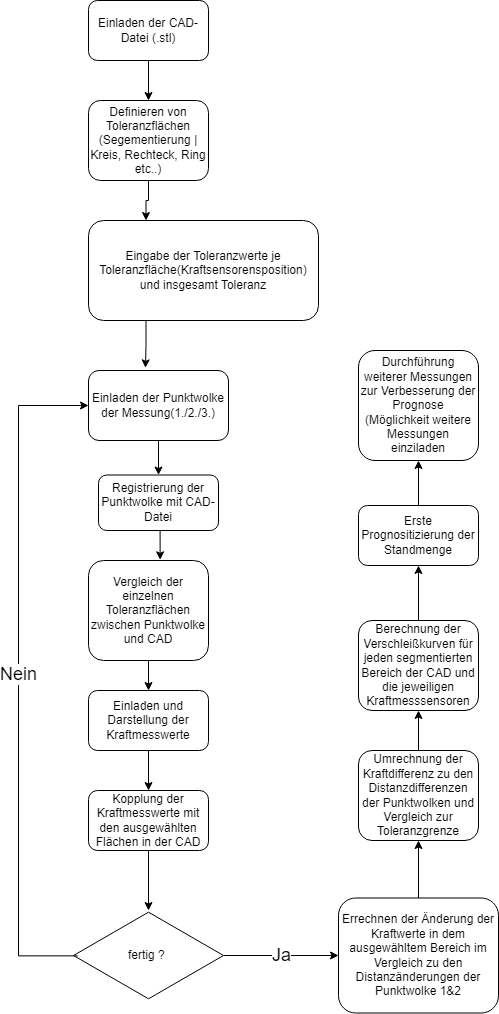

The diagram above was exported from draw.io. Its source (the exported page's mxGraphModel, read from the mxfile embedded in the PNG):
<mxGraphModel dx="781" dy="1141" grid="1" gridSize="10" guides="1" tooltips="1" connect="1" arrows="1" fold="1" page="1" pageScale="1" pageWidth="827" pageHeight="1169" math="0" shadow="0">
  <root>
    <mxCell id="WIyWlLk6GJQsqaUBKTNV-0" />
    <mxCell id="WIyWlLk6GJQsqaUBKTNV-1" parent="WIyWlLk6GJQsqaUBKTNV-0" />
    <mxCell id="D_Cd53uZe0LEzCmXNkEg-13" style="edgeStyle=orthogonalEdgeStyle;rounded=0;orthogonalLoop=1;jettySize=auto;html=1;exitX=0.5;exitY=1;exitDx=0;exitDy=0;entryX=0.5;entryY=0;entryDx=0;entryDy=0;" edge="1" parent="WIyWlLk6GJQsqaUBKTNV-1" source="D_Cd53uZe0LEzCmXNkEg-1" target="D_Cd53uZe0LEzCmXNkEg-2">
      <mxGeometry relative="1" as="geometry" />
    </mxCell>
    <mxCell id="D_Cd53uZe0LEzCmXNkEg-1" value="Einladen der CAD-Datei (.stl)" style="rounded=1;whiteSpace=wrap;html=1;" vertex="1" parent="WIyWlLk6GJQsqaUBKTNV-1">
      <mxGeometry x="340" y="50" width="120" height="60" as="geometry" />
    </mxCell>
    <mxCell id="D_Cd53uZe0LEzCmXNkEg-14" style="edgeStyle=orthogonalEdgeStyle;rounded=0;orthogonalLoop=1;jettySize=auto;html=1;exitX=0.5;exitY=1;exitDx=0;exitDy=0;entryX=0.25;entryY=0;entryDx=0;entryDy=0;" edge="1" parent="WIyWlLk6GJQsqaUBKTNV-1" source="D_Cd53uZe0LEzCmXNkEg-2" target="D_Cd53uZe0LEzCmXNkEg-3">
      <mxGeometry relative="1" as="geometry" />
    </mxCell>
    <mxCell id="D_Cd53uZe0LEzCmXNkEg-2" value="Definieren von Toleranzflächen (Segementierung | Kreis, Rechteck, Ring etc..)" style="rounded=1;whiteSpace=wrap;html=1;" vertex="1" parent="WIyWlLk6GJQsqaUBKTNV-1">
      <mxGeometry x="340" y="150" width="120" height="80" as="geometry" />
    </mxCell>
    <mxCell id="D_Cd53uZe0LEzCmXNkEg-15" style="edgeStyle=orthogonalEdgeStyle;rounded=0;orthogonalLoop=1;jettySize=auto;html=1;exitX=0.25;exitY=1;exitDx=0;exitDy=0;entryX=0.407;entryY=-0.038;entryDx=0;entryDy=0;entryPerimeter=0;" edge="1" parent="WIyWlLk6GJQsqaUBKTNV-1" source="D_Cd53uZe0LEzCmXNkEg-3" target="D_Cd53uZe0LEzCmXNkEg-6">
      <mxGeometry relative="1" as="geometry" />
    </mxCell>
    <mxCell id="D_Cd53uZe0LEzCmXNkEg-3" value="Eingabe der Toleranzwerte je Toleranzfläche(Kraftsensorensposition) und insgesamt Toleranz" style="rounded=1;whiteSpace=wrap;html=1;" vertex="1" parent="WIyWlLk6GJQsqaUBKTNV-1">
      <mxGeometry x="340" y="270" width="230" height="100" as="geometry" />
    </mxCell>
    <mxCell id="D_Cd53uZe0LEzCmXNkEg-16" style="edgeStyle=orthogonalEdgeStyle;rounded=0;orthogonalLoop=1;jettySize=auto;html=1;exitX=0.5;exitY=1;exitDx=0;exitDy=0;" edge="1" parent="WIyWlLk6GJQsqaUBKTNV-1" source="D_Cd53uZe0LEzCmXNkEg-6" target="D_Cd53uZe0LEzCmXNkEg-7">
      <mxGeometry relative="1" as="geometry" />
    </mxCell>
    <mxCell id="D_Cd53uZe0LEzCmXNkEg-6" value="Einladen der Punktwolke der Messung(1./2./3.)" style="whiteSpace=wrap;html=1;rounded=1;" vertex="1" parent="WIyWlLk6GJQsqaUBKTNV-1">
      <mxGeometry x="340" y="420" width="140" height="70" as="geometry" />
    </mxCell>
    <mxCell id="D_Cd53uZe0LEzCmXNkEg-17" style="edgeStyle=orthogonalEdgeStyle;rounded=0;orthogonalLoop=1;jettySize=auto;html=1;exitX=0.5;exitY=1;exitDx=0;exitDy=0;entryX=0.597;entryY=-0.007;entryDx=0;entryDy=0;entryPerimeter=0;" edge="1" parent="WIyWlLk6GJQsqaUBKTNV-1" source="D_Cd53uZe0LEzCmXNkEg-7" target="D_Cd53uZe0LEzCmXNkEg-8">
      <mxGeometry relative="1" as="geometry" />
    </mxCell>
    <mxCell id="D_Cd53uZe0LEzCmXNkEg-7" value="Registrierung der Punktwolke mit CAD-Datei" style="whiteSpace=wrap;html=1;rounded=1;" vertex="1" parent="WIyWlLk6GJQsqaUBKTNV-1">
      <mxGeometry x="350" y="524.5" width="120" height="55.5" as="geometry" />
    </mxCell>
    <mxCell id="D_Cd53uZe0LEzCmXNkEg-18" value="" style="edgeStyle=orthogonalEdgeStyle;rounded=0;orthogonalLoop=1;jettySize=auto;html=1;" edge="1" parent="WIyWlLk6GJQsqaUBKTNV-1" source="D_Cd53uZe0LEzCmXNkEg-8" target="D_Cd53uZe0LEzCmXNkEg-9">
      <mxGeometry relative="1" as="geometry" />
    </mxCell>
    <mxCell id="D_Cd53uZe0LEzCmXNkEg-8" value="Vergleich der einzelnen Toleranzflächen zwischen Punktwolke und CAD" style="whiteSpace=wrap;html=1;rounded=1;" vertex="1" parent="WIyWlLk6GJQsqaUBKTNV-1">
      <mxGeometry x="340" y="610" width="120" height="100" as="geometry" />
    </mxCell>
    <mxCell id="D_Cd53uZe0LEzCmXNkEg-19" value="" style="edgeStyle=orthogonalEdgeStyle;rounded=0;orthogonalLoop=1;jettySize=auto;html=1;" edge="1" parent="WIyWlLk6GJQsqaUBKTNV-1" source="D_Cd53uZe0LEzCmXNkEg-9" target="D_Cd53uZe0LEzCmXNkEg-11">
      <mxGeometry relative="1" as="geometry" />
    </mxCell>
    <mxCell id="D_Cd53uZe0LEzCmXNkEg-9" value="&lt;p&gt;Einladen und Darstellung der Kraftmesswerte&lt;/p&gt;" style="whiteSpace=wrap;html=1;rounded=1;" vertex="1" parent="WIyWlLk6GJQsqaUBKTNV-1">
      <mxGeometry x="340" y="740" width="120" height="60" as="geometry" />
    </mxCell>
    <mxCell id="D_Cd53uZe0LEzCmXNkEg-21" value="" style="edgeStyle=orthogonalEdgeStyle;rounded=0;orthogonalLoop=1;jettySize=auto;html=1;" edge="1" parent="WIyWlLk6GJQsqaUBKTNV-1" source="D_Cd53uZe0LEzCmXNkEg-11" target="D_Cd53uZe0LEzCmXNkEg-20">
      <mxGeometry relative="1" as="geometry" />
    </mxCell>
    <mxCell id="D_Cd53uZe0LEzCmXNkEg-11" value="Kopplung der Kraftmesswerte mit den ausgewählten Flächen in der CAD" style="rounded=1;whiteSpace=wrap;html=1;" vertex="1" parent="WIyWlLk6GJQsqaUBKTNV-1">
      <mxGeometry x="340" y="840" width="120" height="60" as="geometry" />
    </mxCell>
    <mxCell id="D_Cd53uZe0LEzCmXNkEg-36" value="Ja" style="edgeStyle=orthogonalEdgeStyle;rounded=0;orthogonalLoop=1;jettySize=auto;html=1;fontSize=18;" edge="1" parent="WIyWlLk6GJQsqaUBKTNV-1" source="D_Cd53uZe0LEzCmXNkEg-20" target="D_Cd53uZe0LEzCmXNkEg-35">
      <mxGeometry relative="1" as="geometry" />
    </mxCell>
    <mxCell id="D_Cd53uZe0LEzCmXNkEg-20" value="fertig ?&amp;nbsp;" style="html=1;whiteSpace=wrap;aspect=fixed;shape=isoRectangle;" vertex="1" parent="WIyWlLk6GJQsqaUBKTNV-1">
      <mxGeometry x="325" y="960" width="150" height="90" as="geometry" />
    </mxCell>
    <mxCell id="D_Cd53uZe0LEzCmXNkEg-30" value="Nein" style="edgeStyle=elbowEdgeStyle;elbow=horizontal;endArrow=classic;html=1;rounded=0;exitX=0.027;exitY=0.504;exitDx=0;exitDy=0;exitPerimeter=0;entryX=0;entryY=0.5;entryDx=0;entryDy=0;fontSize=18;" edge="1" parent="WIyWlLk6GJQsqaUBKTNV-1" source="D_Cd53uZe0LEzCmXNkEg-20" target="D_Cd53uZe0LEzCmXNkEg-6">
      <mxGeometry width="50" height="50" relative="1" as="geometry">
        <mxPoint x="370" y="700" as="sourcePoint" />
        <mxPoint x="300" y="550" as="targetPoint" />
        <Array as="points">
          <mxPoint x="270" y="650" />
          <mxPoint x="210" y="870" />
        </Array>
      </mxGeometry>
    </mxCell>
    <mxCell id="D_Cd53uZe0LEzCmXNkEg-40" value="" style="edgeStyle=orthogonalEdgeStyle;rounded=0;orthogonalLoop=1;jettySize=auto;html=1;fontSize=18;" edge="1" parent="WIyWlLk6GJQsqaUBKTNV-1" source="D_Cd53uZe0LEzCmXNkEg-35" target="D_Cd53uZe0LEzCmXNkEg-37">
      <mxGeometry relative="1" as="geometry" />
    </mxCell>
    <mxCell id="D_Cd53uZe0LEzCmXNkEg-35" value="Errechnen der Änderung der Kraftwerte in dem ausgewähltem Bereich im Vergleich zu den Distanzänderungen der Punktwolke 1&amp;amp;2" style="rounded=1;whiteSpace=wrap;html=1;" vertex="1" parent="WIyWlLk6GJQsqaUBKTNV-1">
      <mxGeometry x="590" y="947.5" width="160" height="115" as="geometry" />
    </mxCell>
    <mxCell id="D_Cd53uZe0LEzCmXNkEg-41" value="" style="edgeStyle=orthogonalEdgeStyle;rounded=0;orthogonalLoop=1;jettySize=auto;html=1;fontSize=18;" edge="1" parent="WIyWlLk6GJQsqaUBKTNV-1" source="D_Cd53uZe0LEzCmXNkEg-37" target="D_Cd53uZe0LEzCmXNkEg-38">
      <mxGeometry relative="1" as="geometry" />
    </mxCell>
    <mxCell id="D_Cd53uZe0LEzCmXNkEg-37" value="Umrechnung der Kraftdifferenz zu den Distanzdifferenzen der Punktwolken und Vergleich zur Toleranzgrenze" style="rounded=1;whiteSpace=wrap;html=1;" vertex="1" parent="WIyWlLk6GJQsqaUBKTNV-1">
      <mxGeometry x="610" y="800" width="120" height="90" as="geometry" />
    </mxCell>
    <mxCell id="D_Cd53uZe0LEzCmXNkEg-42" value="" style="edgeStyle=orthogonalEdgeStyle;rounded=0;orthogonalLoop=1;jettySize=auto;html=1;fontSize=18;" edge="1" parent="WIyWlLk6GJQsqaUBKTNV-1" source="D_Cd53uZe0LEzCmXNkEg-38" target="D_Cd53uZe0LEzCmXNkEg-39">
      <mxGeometry relative="1" as="geometry" />
    </mxCell>
    <mxCell id="D_Cd53uZe0LEzCmXNkEg-38" value="Berechnung der Verschleißkurven für jeden segmentierten Bereich der CAD und die jeweiligen Kraftmesssensoren" style="rounded=1;whiteSpace=wrap;html=1;" vertex="1" parent="WIyWlLk6GJQsqaUBKTNV-1">
      <mxGeometry x="610" y="670" width="120" height="90" as="geometry" />
    </mxCell>
    <mxCell id="D_Cd53uZe0LEzCmXNkEg-44" value="" style="edgeStyle=orthogonalEdgeStyle;rounded=0;orthogonalLoop=1;jettySize=auto;html=1;fontSize=18;" edge="1" parent="WIyWlLk6GJQsqaUBKTNV-1" source="D_Cd53uZe0LEzCmXNkEg-39" target="D_Cd53uZe0LEzCmXNkEg-43">
      <mxGeometry relative="1" as="geometry" />
    </mxCell>
    <mxCell id="D_Cd53uZe0LEzCmXNkEg-39" value="&lt;span&gt;Erste Prognositizierung der Standmenge&lt;/span&gt;" style="whiteSpace=wrap;html=1;rounded=1;" vertex="1" parent="WIyWlLk6GJQsqaUBKTNV-1">
      <mxGeometry x="610" y="555" width="120" height="60" as="geometry" />
    </mxCell>
    <mxCell id="D_Cd53uZe0LEzCmXNkEg-43" value="Durchführung weiterer Messungen zur Verbesserung der Prognose (Möglichkeit weitere Messungen einziladen" style="rounded=1;whiteSpace=wrap;html=1;" vertex="1" parent="WIyWlLk6GJQsqaUBKTNV-1">
      <mxGeometry x="610" y="400" width="120" height="110" as="geometry" />
    </mxCell>
  </root>
</mxGraphModel>